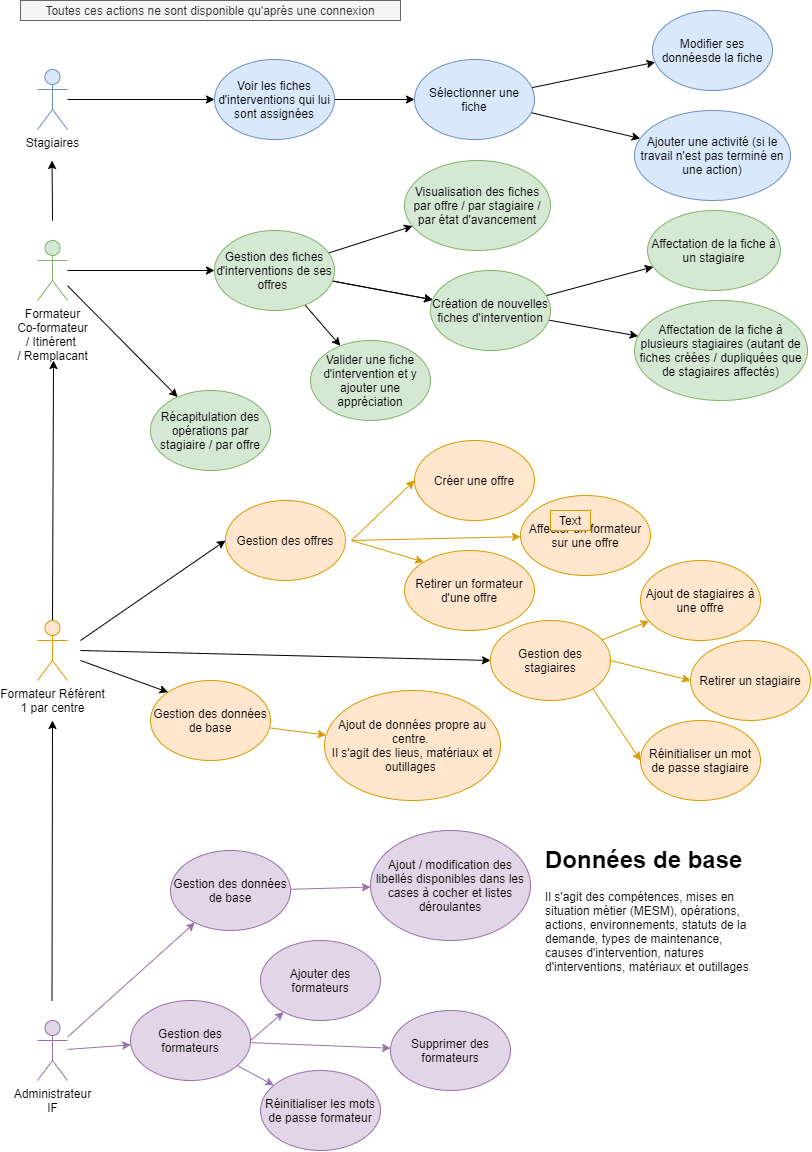

The diagram above was exported from draw.io. Its source (the exported page's mxGraphModel, read from the mxfile embedded in the PNG):
<mxGraphModel dx="2031" dy="1174" grid="1" gridSize="10" guides="1" tooltips="1" connect="1" arrows="1" fold="1" page="1" pageScale="1" pageWidth="827" pageHeight="1169" math="0" shadow="0">
  <root>
    <object label="" id="0">
      <mxCell />
    </object>
    <mxCell id="1" parent="0" />
    <mxCell id="hIu2-_8BO2GEle2Kt7_V-3" value="" style="edgeStyle=orthogonalEdgeStyle;rounded=0;orthogonalLoop=1;jettySize=auto;html=1;" edge="1" parent="1">
      <mxGeometry relative="1" as="geometry">
        <mxPoint x="62" y="230" as="sourcePoint" />
        <mxPoint x="61.5" y="170" as="targetPoint" />
        <Array as="points">
          <mxPoint x="61.5" y="225" />
        </Array>
      </mxGeometry>
    </mxCell>
    <mxCell id="hIu2-_8BO2GEle2Kt7_V-13" value="" style="edgeStyle=orthogonalEdgeStyle;rounded=0;orthogonalLoop=1;jettySize=auto;html=1;" edge="1" parent="1" source="hIu2-_8BO2GEle2Kt7_V-1" target="hIu2-_8BO2GEle2Kt7_V-12">
      <mxGeometry relative="1" as="geometry" />
    </mxCell>
    <mxCell id="hIu2-_8BO2GEle2Kt7_V-1" value="Stagiaires" style="shape=umlActor;verticalLabelPosition=bottom;verticalAlign=top;html=1;outlineConnect=0;fillColor=#dae8fc;strokeColor=#6c8ebf;" vertex="1" parent="1">
      <mxGeometry x="47" y="79" width="30" height="60" as="geometry" />
    </mxCell>
    <mxCell id="hIu2-_8BO2GEle2Kt7_V-22" value="" style="edgeStyle=none;rounded=0;orthogonalLoop=1;jettySize=auto;html=1;" edge="1" parent="1" source="hIu2-_8BO2GEle2Kt7_V-2" target="hIu2-_8BO2GEle2Kt7_V-21">
      <mxGeometry relative="1" as="geometry" />
    </mxCell>
    <mxCell id="hIu2-_8BO2GEle2Kt7_V-54" value="" style="edgeStyle=none;rounded=0;orthogonalLoop=1;jettySize=auto;html=1;" edge="1" parent="1" source="hIu2-_8BO2GEle2Kt7_V-2" target="hIu2-_8BO2GEle2Kt7_V-53">
      <mxGeometry relative="1" as="geometry" />
    </mxCell>
    <mxCell id="hIu2-_8BO2GEle2Kt7_V-2" value="Formateur&lt;br&gt;Co-formateur&lt;br&gt;/ Itinérent &lt;br&gt;/ Remplacant" style="shape=umlActor;verticalLabelPosition=bottom;verticalAlign=top;html=1;outlineConnect=0;fillColor=#d5e8d4;strokeColor=#82b366;" vertex="1" parent="1">
      <mxGeometry x="47" y="250" width="30" height="60" as="geometry" />
    </mxCell>
    <mxCell id="hIu2-_8BO2GEle2Kt7_V-56" value="" style="edgeStyle=none;rounded=0;orthogonalLoop=1;jettySize=auto;html=1;fillColor=#e1d5e7;strokeColor=#9673a6;" edge="1" parent="1" source="hIu2-_8BO2GEle2Kt7_V-9" target="hIu2-_8BO2GEle2Kt7_V-55">
      <mxGeometry relative="1" as="geometry" />
    </mxCell>
    <mxCell id="hIu2-_8BO2GEle2Kt7_V-65" value="" style="edgeStyle=none;rounded=0;orthogonalLoop=1;jettySize=auto;html=1;fillColor=#e1d5e7;strokeColor=#9673a6;" edge="1" parent="1" source="hIu2-_8BO2GEle2Kt7_V-9" target="hIu2-_8BO2GEle2Kt7_V-64">
      <mxGeometry relative="1" as="geometry" />
    </mxCell>
    <mxCell id="hIu2-_8BO2GEle2Kt7_V-9" value="Administrateur&lt;br&gt;IF" style="shape=umlActor;verticalLabelPosition=bottom;verticalAlign=top;html=1;outlineConnect=0;fillColor=#e1d5e7;strokeColor=#9673a6;" vertex="1" parent="1">
      <mxGeometry x="47" y="1030" width="30" height="60" as="geometry" />
    </mxCell>
    <mxCell id="hIu2-_8BO2GEle2Kt7_V-11" value="" style="endArrow=classic;html=1;" edge="1" parent="1">
      <mxGeometry width="50" height="50" relative="1" as="geometry">
        <mxPoint x="61.5" y="1010" as="sourcePoint" />
        <mxPoint x="62" y="730" as="targetPoint" />
      </mxGeometry>
    </mxCell>
    <mxCell id="hIu2-_8BO2GEle2Kt7_V-15" value="" style="edgeStyle=orthogonalEdgeStyle;rounded=0;orthogonalLoop=1;jettySize=auto;html=1;" edge="1" parent="1" source="hIu2-_8BO2GEle2Kt7_V-12" target="hIu2-_8BO2GEle2Kt7_V-14">
      <mxGeometry relative="1" as="geometry" />
    </mxCell>
    <mxCell id="hIu2-_8BO2GEle2Kt7_V-12" value="Voir les fiches d'interventions qui lui sont assignées" style="ellipse;whiteSpace=wrap;html=1;fillColor=#dae8fc;strokeColor=#6c8ebf;" vertex="1" parent="1">
      <mxGeometry x="224" y="69" width="120" height="80" as="geometry" />
    </mxCell>
    <mxCell id="hIu2-_8BO2GEle2Kt7_V-18" value="" style="rounded=0;orthogonalLoop=1;jettySize=auto;html=1;" edge="1" parent="1" source="hIu2-_8BO2GEle2Kt7_V-14" target="hIu2-_8BO2GEle2Kt7_V-16">
      <mxGeometry relative="1" as="geometry" />
    </mxCell>
    <mxCell id="hIu2-_8BO2GEle2Kt7_V-20" value="" style="rounded=0;orthogonalLoop=1;jettySize=auto;html=1;" edge="1" parent="1" source="hIu2-_8BO2GEle2Kt7_V-14" target="hIu2-_8BO2GEle2Kt7_V-19">
      <mxGeometry relative="1" as="geometry" />
    </mxCell>
    <mxCell id="hIu2-_8BO2GEle2Kt7_V-14" value="Sélectionner une fiche" style="ellipse;whiteSpace=wrap;html=1;fillColor=#dae8fc;strokeColor=#6c8ebf;" vertex="1" parent="1">
      <mxGeometry x="424" y="69" width="120" height="80" as="geometry" />
    </mxCell>
    <mxCell id="hIu2-_8BO2GEle2Kt7_V-16" value="Modifier ses donnéesde la fiche" style="ellipse;whiteSpace=wrap;html=1;fillColor=#dae8fc;strokeColor=#6c8ebf;" vertex="1" parent="1">
      <mxGeometry x="662" y="20" width="120" height="80" as="geometry" />
    </mxCell>
    <mxCell id="hIu2-_8BO2GEle2Kt7_V-19" value="Ajouter une activité (si le travail n'est pas terminé en une action)" style="ellipse;whiteSpace=wrap;html=1;fillColor=#dae8fc;strokeColor=#6c8ebf;" vertex="1" parent="1">
      <mxGeometry x="644" y="120" width="156" height="90" as="geometry" />
    </mxCell>
    <mxCell id="hIu2-_8BO2GEle2Kt7_V-45" value="" style="edgeStyle=none;rounded=0;orthogonalLoop=1;jettySize=auto;html=1;" edge="1" parent="1" source="hIu2-_8BO2GEle2Kt7_V-21" target="hIu2-_8BO2GEle2Kt7_V-44">
      <mxGeometry relative="1" as="geometry" />
    </mxCell>
    <mxCell id="hIu2-_8BO2GEle2Kt7_V-46" value="" style="edgeStyle=none;rounded=0;orthogonalLoop=1;jettySize=auto;html=1;" edge="1" parent="1" source="hIu2-_8BO2GEle2Kt7_V-21" target="hIu2-_8BO2GEle2Kt7_V-44">
      <mxGeometry relative="1" as="geometry" />
    </mxCell>
    <mxCell id="hIu2-_8BO2GEle2Kt7_V-48" value="" style="edgeStyle=none;rounded=0;orthogonalLoop=1;jettySize=auto;html=1;" edge="1" parent="1" source="hIu2-_8BO2GEle2Kt7_V-21" target="hIu2-_8BO2GEle2Kt7_V-47">
      <mxGeometry relative="1" as="geometry" />
    </mxCell>
    <mxCell id="hIu2-_8BO2GEle2Kt7_V-75" value="" style="edgeStyle=none;rounded=0;orthogonalLoop=1;jettySize=auto;html=1;" edge="1" parent="1" source="hIu2-_8BO2GEle2Kt7_V-21" target="hIu2-_8BO2GEle2Kt7_V-76">
      <mxGeometry relative="1" as="geometry">
        <mxPoint x="340" y="380" as="targetPoint" />
      </mxGeometry>
    </mxCell>
    <mxCell id="hIu2-_8BO2GEle2Kt7_V-21" value="Gestion des fiches d'interventions de ses offres&amp;nbsp;" style="ellipse;whiteSpace=wrap;html=1;fillColor=#d5e8d4;strokeColor=#82b366;" vertex="1" parent="1">
      <mxGeometry x="224" y="240" width="120" height="80" as="geometry" />
    </mxCell>
    <mxCell id="hIu2-_8BO2GEle2Kt7_V-27" value="" style="edgeStyle=none;rounded=0;orthogonalLoop=1;jettySize=auto;html=1;entryX=0;entryY=0.5;entryDx=0;entryDy=0;fillColor=#ffe6cc;strokeColor=#d79b00;" edge="1" parent="1" target="hIu2-_8BO2GEle2Kt7_V-26">
      <mxGeometry relative="1" as="geometry">
        <mxPoint x="361" y="550" as="sourcePoint" />
        <mxPoint x="496.00060023017636" y="472.46392345494314" as="targetPoint" />
      </mxGeometry>
    </mxCell>
    <mxCell id="hIu2-_8BO2GEle2Kt7_V-31" value="" style="edgeStyle=none;rounded=0;orthogonalLoop=1;jettySize=auto;html=1;fillColor=#ffe6cc;strokeColor=#d79b00;" edge="1" parent="1" target="hIu2-_8BO2GEle2Kt7_V-28">
      <mxGeometry relative="1" as="geometry">
        <mxPoint x="361" y="550" as="sourcePoint" />
      </mxGeometry>
    </mxCell>
    <mxCell id="hIu2-_8BO2GEle2Kt7_V-25" value="" style="endArrow=classic;html=1;exitX=0.5;exitY=0;exitDx=0;exitDy=0;exitPerimeter=0;" edge="1" parent="1" source="hIu2-_8BO2GEle2Kt7_V-23">
      <mxGeometry width="50" height="50" relative="1" as="geometry">
        <mxPoint x="63" y="780" as="sourcePoint" />
        <mxPoint x="63" y="370" as="targetPoint" />
      </mxGeometry>
    </mxCell>
    <mxCell id="hIu2-_8BO2GEle2Kt7_V-26" value="Créer une offre" style="ellipse;whiteSpace=wrap;html=1;fillColor=#ffe6cc;strokeColor=#d79b00;" vertex="1" parent="1">
      <mxGeometry x="424" y="450" width="120" height="80" as="geometry" />
    </mxCell>
    <mxCell id="hIu2-_8BO2GEle2Kt7_V-28" value="Affecter un formateur sur une offre" style="ellipse;whiteSpace=wrap;html=1;fillColor=#ffe6cc;strokeColor=#d79b00;" vertex="1" parent="1">
      <mxGeometry x="530" y="505" width="130" height="80" as="geometry" />
    </mxCell>
    <mxCell id="hIu2-_8BO2GEle2Kt7_V-32" value="Retirer un formateur d'une offre" style="ellipse;whiteSpace=wrap;html=1;fillColor=#ffe6cc;strokeColor=#d79b00;" vertex="1" parent="1">
      <mxGeometry x="414" y="560" width="130" height="80" as="geometry" />
    </mxCell>
    <mxCell id="hIu2-_8BO2GEle2Kt7_V-33" value="" style="edgeStyle=none;rounded=0;orthogonalLoop=1;jettySize=auto;html=1;entryX=0;entryY=0;entryDx=0;entryDy=0;fillColor=#ffe6cc;strokeColor=#d79b00;" edge="1" parent="1" target="hIu2-_8BO2GEle2Kt7_V-32">
      <mxGeometry relative="1" as="geometry">
        <mxPoint x="361" y="550" as="sourcePoint" />
        <mxPoint x="94.39971748129005" y="587.2331020686611" as="targetPoint" />
      </mxGeometry>
    </mxCell>
    <mxCell id="hIu2-_8BO2GEle2Kt7_V-34" value="Gestion des offres" style="ellipse;whiteSpace=wrap;html=1;fillColor=#ffe6cc;strokeColor=#d79b00;" vertex="1" parent="1">
      <mxGeometry x="235" y="510" width="120" height="80" as="geometry" />
    </mxCell>
    <mxCell id="hIu2-_8BO2GEle2Kt7_V-37" value="" style="edgeStyle=none;rounded=0;orthogonalLoop=1;jettySize=auto;html=1;fillColor=#ffe6cc;strokeColor=#d79b00;" edge="1" parent="1" source="hIu2-_8BO2GEle2Kt7_V-35" target="hIu2-_8BO2GEle2Kt7_V-36">
      <mxGeometry relative="1" as="geometry" />
    </mxCell>
    <mxCell id="hIu2-_8BO2GEle2Kt7_V-35" value="Gestion des stagiaires" style="ellipse;whiteSpace=wrap;html=1;fillColor=#ffe6cc;strokeColor=#d79b00;" vertex="1" parent="1">
      <mxGeometry x="500" y="630" width="120" height="80" as="geometry" />
    </mxCell>
    <mxCell id="hIu2-_8BO2GEle2Kt7_V-36" value="Ajout de stagiaires à une offre" style="ellipse;whiteSpace=wrap;html=1;fillColor=#ffe6cc;strokeColor=#d79b00;" vertex="1" parent="1">
      <mxGeometry x="650" y="570" width="120" height="80" as="geometry" />
    </mxCell>
    <mxCell id="hIu2-_8BO2GEle2Kt7_V-38" value="Retirer un stagiaire" style="ellipse;whiteSpace=wrap;html=1;fillColor=#ffe6cc;strokeColor=#d79b00;" vertex="1" parent="1">
      <mxGeometry x="700" y="650" width="120" height="80" as="geometry" />
    </mxCell>
    <mxCell id="hIu2-_8BO2GEle2Kt7_V-39" value="Réinitialiser un mot de passe stagiaire" style="ellipse;whiteSpace=wrap;html=1;fillColor=#ffe6cc;strokeColor=#d79b00;" vertex="1" parent="1">
      <mxGeometry x="650" y="730" width="120" height="80" as="geometry" />
    </mxCell>
    <mxCell id="hIu2-_8BO2GEle2Kt7_V-40" value="" style="endArrow=classic;html=1;entryX=0;entryY=0.5;entryDx=0;entryDy=0;exitX=1;exitY=0.5;exitDx=0;exitDy=0;fillColor=#ffe6cc;strokeColor=#d79b00;" edge="1" parent="1" source="hIu2-_8BO2GEle2Kt7_V-35" target="hIu2-_8BO2GEle2Kt7_V-38">
      <mxGeometry width="50" height="50" relative="1" as="geometry">
        <mxPoint x="560" y="740" as="sourcePoint" />
        <mxPoint x="610" y="690" as="targetPoint" />
      </mxGeometry>
    </mxCell>
    <mxCell id="hIu2-_8BO2GEle2Kt7_V-41" value="" style="endArrow=classic;html=1;entryX=0;entryY=0.5;entryDx=0;entryDy=0;exitX=1;exitY=1;exitDx=0;exitDy=0;fillColor=#ffe6cc;strokeColor=#d79b00;" edge="1" parent="1" source="hIu2-_8BO2GEle2Kt7_V-35" target="hIu2-_8BO2GEle2Kt7_V-39">
      <mxGeometry width="50" height="50" relative="1" as="geometry">
        <mxPoint x="570" y="750" as="sourcePoint" />
        <mxPoint x="650" y="830" as="targetPoint" />
      </mxGeometry>
    </mxCell>
    <mxCell id="hIu2-_8BO2GEle2Kt7_V-42" value="" style="endArrow=classic;html=1;entryX=0;entryY=0.5;entryDx=0;entryDy=0;" edge="1" parent="1" target="hIu2-_8BO2GEle2Kt7_V-34">
      <mxGeometry width="50" height="50" relative="1" as="geometry">
        <mxPoint x="90" y="650" as="sourcePoint" />
        <mxPoint x="140" y="760" as="targetPoint" />
      </mxGeometry>
    </mxCell>
    <mxCell id="hIu2-_8BO2GEle2Kt7_V-43" value="" style="endArrow=classic;html=1;entryX=0;entryY=0.5;entryDx=0;entryDy=0;" edge="1" parent="1" target="hIu2-_8BO2GEle2Kt7_V-35">
      <mxGeometry width="50" height="50" relative="1" as="geometry">
        <mxPoint x="90" y="660" as="sourcePoint" />
        <mxPoint x="250" y="660" as="targetPoint" />
      </mxGeometry>
    </mxCell>
    <mxCell id="hIu2-_8BO2GEle2Kt7_V-50" value="" style="edgeStyle=none;rounded=0;orthogonalLoop=1;jettySize=auto;html=1;" edge="1" parent="1" source="hIu2-_8BO2GEle2Kt7_V-44" target="hIu2-_8BO2GEle2Kt7_V-49">
      <mxGeometry relative="1" as="geometry" />
    </mxCell>
    <mxCell id="hIu2-_8BO2GEle2Kt7_V-52" value="" style="edgeStyle=none;rounded=0;orthogonalLoop=1;jettySize=auto;html=1;" edge="1" parent="1" source="hIu2-_8BO2GEle2Kt7_V-44" target="hIu2-_8BO2GEle2Kt7_V-51">
      <mxGeometry relative="1" as="geometry" />
    </mxCell>
    <mxCell id="hIu2-_8BO2GEle2Kt7_V-44" value="Création de nouvelles fiches d'intervention" style="ellipse;whiteSpace=wrap;html=1;fillColor=#d5e8d4;strokeColor=#82b366;" vertex="1" parent="1">
      <mxGeometry x="440" y="280" width="120" height="80" as="geometry" />
    </mxCell>
    <mxCell id="hIu2-_8BO2GEle2Kt7_V-47" value="Visualisation des fiches par offre / par stagiaire / par état d'avancement" style="ellipse;whiteSpace=wrap;html=1;fillColor=#d5e8d4;strokeColor=#82b366;" vertex="1" parent="1">
      <mxGeometry x="414" y="170" width="146" height="90" as="geometry" />
    </mxCell>
    <mxCell id="hIu2-_8BO2GEle2Kt7_V-49" value="Affectation de la fiche à un stagiaire" style="ellipse;whiteSpace=wrap;html=1;fillColor=#d5e8d4;strokeColor=#82b366;" vertex="1" parent="1">
      <mxGeometry x="657" y="220" width="133" height="80" as="geometry" />
    </mxCell>
    <mxCell id="hIu2-_8BO2GEle2Kt7_V-51" value="Affectation de la fiche à plusieurs stagiaires (autant de fiches créées / dupliquées que de stagiaires affectés)" style="ellipse;whiteSpace=wrap;html=1;fillColor=#d5e8d4;strokeColor=#82b366;" vertex="1" parent="1">
      <mxGeometry x="644" y="310" width="173" height="100" as="geometry" />
    </mxCell>
    <mxCell id="hIu2-_8BO2GEle2Kt7_V-53" value="Récapitulation des opérations par stagiaire / par offre" style="ellipse;whiteSpace=wrap;html=1;fillColor=#d5e8d4;strokeColor=#82b366;" vertex="1" parent="1">
      <mxGeometry x="160" y="400" width="120" height="80" as="geometry" />
    </mxCell>
    <mxCell id="hIu2-_8BO2GEle2Kt7_V-58" value="" style="edgeStyle=none;rounded=0;orthogonalLoop=1;jettySize=auto;html=1;exitX=1;exitY=0.5;exitDx=0;exitDy=0;fillColor=#e1d5e7;strokeColor=#9673a6;" edge="1" parent="1" source="hIu2-_8BO2GEle2Kt7_V-55" target="hIu2-_8BO2GEle2Kt7_V-57">
      <mxGeometry relative="1" as="geometry">
        <mxPoint x="460" y="1010" as="sourcePoint" />
      </mxGeometry>
    </mxCell>
    <mxCell id="hIu2-_8BO2GEle2Kt7_V-60" value="" style="edgeStyle=none;rounded=0;orthogonalLoop=1;jettySize=auto;html=1;fillColor=#e1d5e7;strokeColor=#9673a6;" edge="1" parent="1" source="hIu2-_8BO2GEle2Kt7_V-55" target="hIu2-_8BO2GEle2Kt7_V-59">
      <mxGeometry relative="1" as="geometry" />
    </mxCell>
    <mxCell id="hIu2-_8BO2GEle2Kt7_V-62" value="" style="edgeStyle=none;rounded=0;orthogonalLoop=1;jettySize=auto;html=1;fillColor=#e1d5e7;strokeColor=#9673a6;" edge="1" parent="1" source="hIu2-_8BO2GEle2Kt7_V-55" target="hIu2-_8BO2GEle2Kt7_V-61">
      <mxGeometry relative="1" as="geometry" />
    </mxCell>
    <mxCell id="hIu2-_8BO2GEle2Kt7_V-55" value="Gestion des formateurs" style="ellipse;whiteSpace=wrap;html=1;fillColor=#e1d5e7;strokeColor=#9673a6;" vertex="1" parent="1">
      <mxGeometry x="140" y="1010" width="120" height="80" as="geometry" />
    </mxCell>
    <mxCell id="hIu2-_8BO2GEle2Kt7_V-57" value="Ajouter des formateurs" style="ellipse;whiteSpace=wrap;html=1;fillColor=#e1d5e7;strokeColor=#9673a6;" vertex="1" parent="1">
      <mxGeometry x="270" y="950" width="120" height="80" as="geometry" />
    </mxCell>
    <mxCell id="hIu2-_8BO2GEle2Kt7_V-59" value="Supprimer des formateurs" style="ellipse;whiteSpace=wrap;html=1;fillColor=#e1d5e7;strokeColor=#9673a6;" vertex="1" parent="1">
      <mxGeometry x="400" y="1020" width="120" height="80" as="geometry" />
    </mxCell>
    <mxCell id="hIu2-_8BO2GEle2Kt7_V-61" value="Réinitialiser les mots de passe formateur" style="ellipse;whiteSpace=wrap;html=1;fillColor=#e1d5e7;strokeColor=#9673a6;" vertex="1" parent="1">
      <mxGeometry x="270" y="1080" width="120" height="80" as="geometry" />
    </mxCell>
    <mxCell id="hIu2-_8BO2GEle2Kt7_V-23" value="Formateur Référent&lt;br&gt;1 par centre" style="shape=umlActor;verticalLabelPosition=bottom;verticalAlign=top;html=1;outlineConnect=0;fillColor=#ffe6cc;strokeColor=#d79b00;" vertex="1" parent="1">
      <mxGeometry x="47" y="630" width="30" height="60" as="geometry" />
    </mxCell>
    <mxCell id="hIu2-_8BO2GEle2Kt7_V-67" value="" style="edgeStyle=none;rounded=0;orthogonalLoop=1;jettySize=auto;html=1;fillColor=#e1d5e7;strokeColor=#9673a6;" edge="1" parent="1" source="hIu2-_8BO2GEle2Kt7_V-64" target="hIu2-_8BO2GEle2Kt7_V-66">
      <mxGeometry relative="1" as="geometry" />
    </mxCell>
    <mxCell id="hIu2-_8BO2GEle2Kt7_V-64" value="Gestion des données de base" style="ellipse;whiteSpace=wrap;html=1;fillColor=#e1d5e7;strokeColor=#9673a6;" vertex="1" parent="1">
      <mxGeometry x="180" y="860" width="120" height="80" as="geometry" />
    </mxCell>
    <mxCell id="hIu2-_8BO2GEle2Kt7_V-66" value="Ajout / modification des libellés disponibles dans les cases à cocher et listes déroulantes" style="ellipse;whiteSpace=wrap;html=1;fillColor=#e1d5e7;strokeColor=#9673a6;" vertex="1" parent="1">
      <mxGeometry x="380" y="840" width="160" height="110" as="geometry" />
    </mxCell>
    <mxCell id="hIu2-_8BO2GEle2Kt7_V-68" value="&lt;h1&gt;Données de base&lt;/h1&gt;&lt;p&gt;Il s'agit des compétences, mises en situation métier (MESM), opérations, actions, environnements, statuts de la demande, types de maintenance, causes d'intervention, natures d'interventions, matériaux et outillages&amp;nbsp;&lt;/p&gt;" style="text;html=1;strokeColor=none;fillColor=none;spacing=5;spacingTop=-20;whiteSpace=wrap;overflow=hidden;rounded=0;" vertex="1" parent="1">
      <mxGeometry x="550" y="850" width="220" height="140" as="geometry" />
    </mxCell>
    <mxCell id="hIu2-_8BO2GEle2Kt7_V-69" value="" style="edgeStyle=none;rounded=0;orthogonalLoop=1;jettySize=auto;html=1;fillColor=#ffe6cc;strokeColor=#d79b00;" edge="1" parent="1" source="hIu2-_8BO2GEle2Kt7_V-70" target="hIu2-_8BO2GEle2Kt7_V-71">
      <mxGeometry relative="1" as="geometry" />
    </mxCell>
    <mxCell id="hIu2-_8BO2GEle2Kt7_V-70" value="Gestion des données de base" style="ellipse;whiteSpace=wrap;html=1;fillColor=#ffe6cc;strokeColor=#d79b00;" vertex="1" parent="1">
      <mxGeometry x="160" y="690" width="120" height="80" as="geometry" />
    </mxCell>
    <mxCell id="hIu2-_8BO2GEle2Kt7_V-71" value="Ajout de données propre au centre.&amp;nbsp;&lt;br&gt;&lt;span style=&quot;text-align: left&quot;&gt;Il s'agit des lieus, matériaux et outillages&amp;nbsp;&lt;/span&gt;" style="ellipse;whiteSpace=wrap;html=1;fillColor=#ffe6cc;strokeColor=#d79b00;" vertex="1" parent="1">
      <mxGeometry x="334" y="700" width="176" height="110" as="geometry" />
    </mxCell>
    <mxCell id="hIu2-_8BO2GEle2Kt7_V-72" value="" style="endArrow=classic;html=1;entryX=0;entryY=0;entryDx=0;entryDy=0;" edge="1" parent="1" target="hIu2-_8BO2GEle2Kt7_V-70">
      <mxGeometry width="50" height="50" relative="1" as="geometry">
        <mxPoint x="90" y="670" as="sourcePoint" />
        <mxPoint x="450" y="750" as="targetPoint" />
      </mxGeometry>
    </mxCell>
    <mxCell id="hIu2-_8BO2GEle2Kt7_V-76" value="Valider une fiche d'intervention et y ajouter une appréciation" style="ellipse;whiteSpace=wrap;html=1;fillColor=#d5e8d4;strokeColor=#82b366;" vertex="1" parent="1">
      <mxGeometry x="320" y="350" width="120" height="80" as="geometry" />
    </mxCell>
    <mxCell id="hIu2-_8BO2GEle2Kt7_V-77" value="Text" style="text;html=1;strokeColor=#d79b00;fillColor=#ffe6cc;align=center;verticalAlign=middle;whiteSpace=wrap;rounded=0;" vertex="1" parent="1">
      <mxGeometry x="560" y="520" width="40" height="20" as="geometry" />
    </mxCell>
    <mxCell id="hIu2-_8BO2GEle2Kt7_V-78" value="Toutes ces actions ne sont disponible qu'après une connexion" style="text;html=1;strokeColor=#666666;fillColor=#f5f5f5;align=center;verticalAlign=middle;whiteSpace=wrap;rounded=0;fontColor=#333333;" vertex="1" parent="1">
      <mxGeometry x="30" y="10" width="380" height="20" as="geometry" />
    </mxCell>
  </root>
</mxGraphModel>